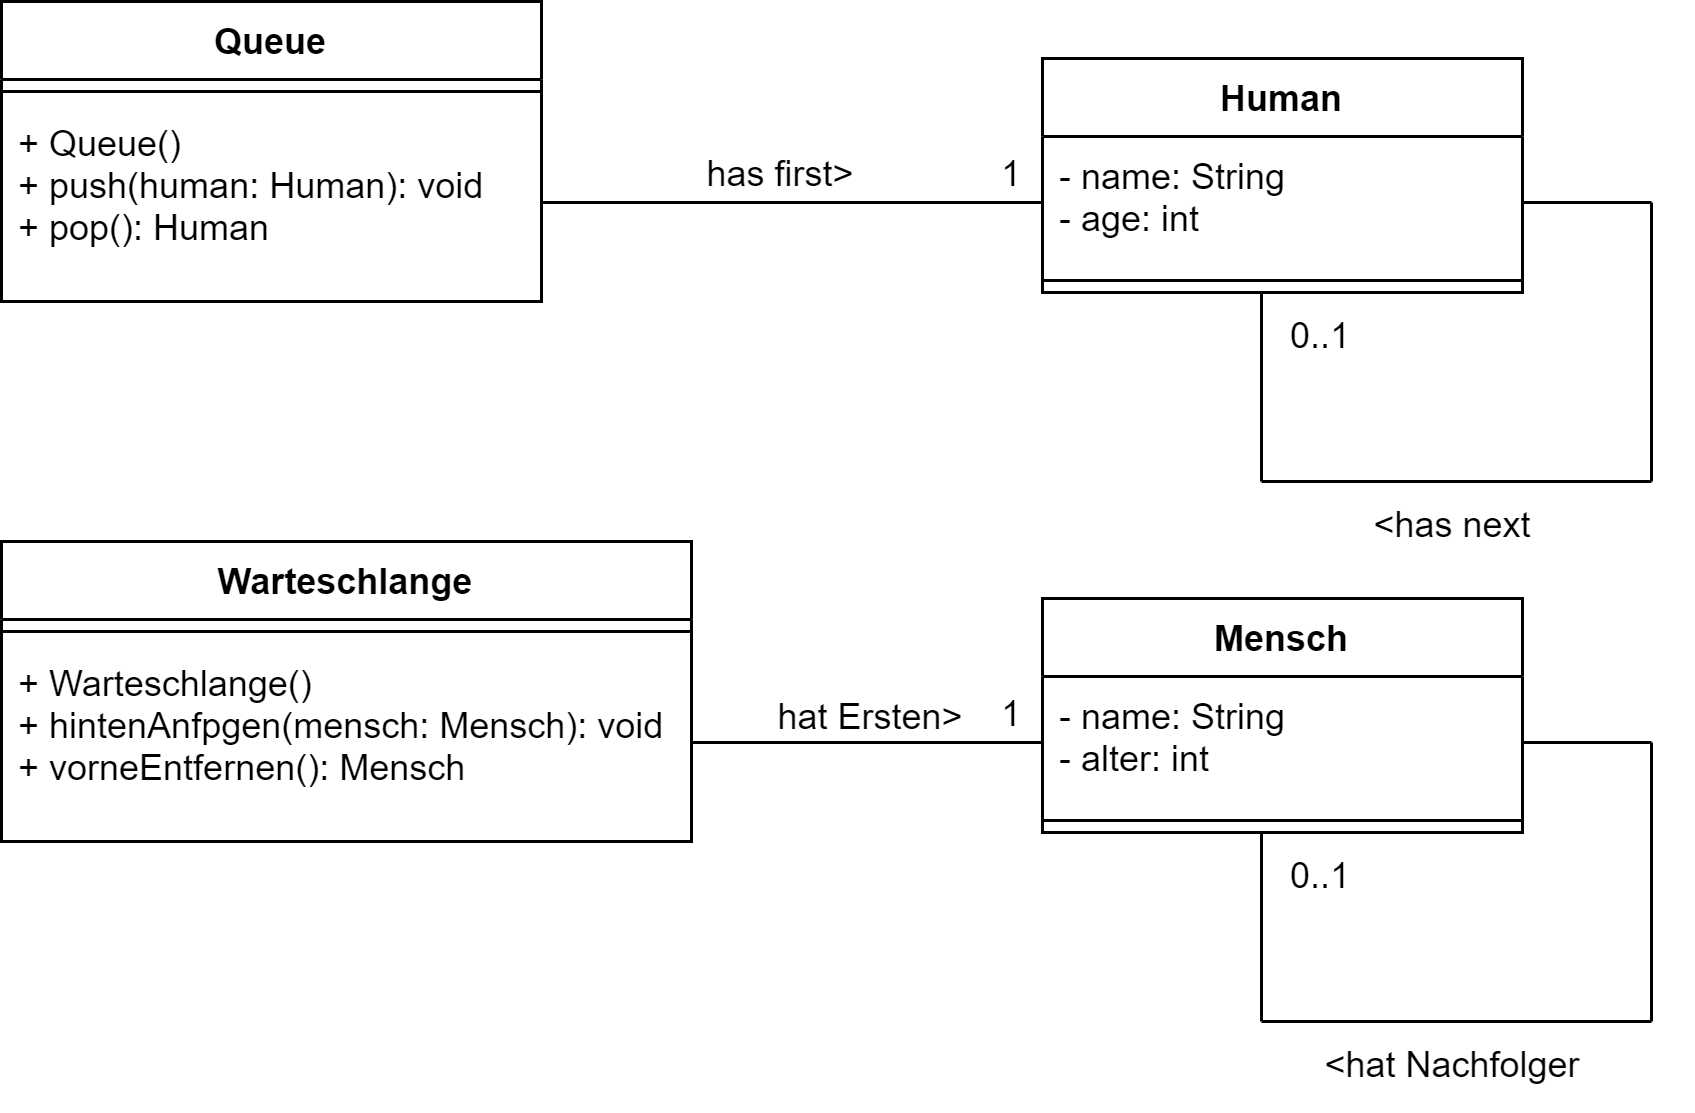

The diagram above was exported from draw.io. Its source (the exported page's mxGraphModel, read from the mxfile embedded in the PNG):
<mxGraphModel dx="313" dy="620" grid="1" gridSize="10" guides="1" tooltips="1" connect="1" arrows="1" fold="1" page="1" pageScale="1" pageWidth="827" pageHeight="1169" math="0" shadow="0">
  <root>
    <mxCell id="0" />
    <mxCell id="1" parent="0" />
    <mxCell id="2" value="Queue" style="swimlane;fontStyle=1;align=center;verticalAlign=top;childLayout=stackLayout;horizontal=1;startSize=26;horizontalStack=0;resizeParent=1;resizeParentMax=0;resizeLast=0;collapsible=1;marginBottom=0;" parent="1" vertex="1">
      <mxGeometry x="240" y="50" width="180" height="100" as="geometry" />
    </mxCell>
    <mxCell id="4" value="" style="line;strokeWidth=1;fillColor=none;align=left;verticalAlign=middle;spacingTop=-1;spacingLeft=3;spacingRight=3;rotatable=0;labelPosition=right;points=[];portConstraint=eastwest;" parent="2" vertex="1">
      <mxGeometry y="26" width="180" height="8" as="geometry" />
    </mxCell>
    <mxCell id="5" value="+ Queue()&#10;+ push(human: Human): void&#10;+ pop(): Human" style="text;strokeColor=none;fillColor=none;align=left;verticalAlign=top;spacingLeft=4;spacingRight=4;overflow=hidden;rotatable=0;points=[[0,0.5],[1,0.5]];portConstraint=eastwest;" parent="2" vertex="1">
      <mxGeometry y="34" width="180" height="66" as="geometry" />
    </mxCell>
    <mxCell id="6" value="Human" style="swimlane;fontStyle=1;align=center;verticalAlign=top;childLayout=stackLayout;horizontal=1;startSize=26;horizontalStack=0;resizeParent=1;resizeParentMax=0;resizeLast=0;collapsible=1;marginBottom=0;" parent="1" vertex="1">
      <mxGeometry x="587" y="69" width="160" height="78" as="geometry" />
    </mxCell>
    <mxCell id="7" value="- name: String&#10;- age: int&#10;" style="text;strokeColor=none;fillColor=none;align=left;verticalAlign=top;spacingLeft=4;spacingRight=4;overflow=hidden;rotatable=0;points=[[0,0.5],[1,0.5]];portConstraint=eastwest;" parent="6" vertex="1">
      <mxGeometry y="26" width="160" height="44" as="geometry" />
    </mxCell>
    <mxCell id="8" value="" style="line;strokeWidth=1;fillColor=none;align=left;verticalAlign=middle;spacingTop=-1;spacingLeft=3;spacingRight=3;rotatable=0;labelPosition=right;points=[];portConstraint=eastwest;" parent="6" vertex="1">
      <mxGeometry y="70" width="160" height="8" as="geometry" />
    </mxCell>
    <mxCell id="10" value="" style="endArrow=none;html=1;exitX=1;exitY=0.5;exitDx=0;exitDy=0;entryX=0;entryY=0.5;entryDx=0;entryDy=0;endFill=0;" parent="1" source="5" target="7" edge="1">
      <mxGeometry width="50" height="50" relative="1" as="geometry">
        <mxPoint x="490" y="230" as="sourcePoint" />
        <mxPoint x="540" y="180" as="targetPoint" />
      </mxGeometry>
    </mxCell>
    <mxCell id="11" value="has first&amp;gt;" style="text;html=1;strokeColor=none;fillColor=none;align=center;verticalAlign=middle;whiteSpace=wrap;rounded=0;" parent="1" vertex="1">
      <mxGeometry x="420" y="93" width="160" height="30" as="geometry" />
    </mxCell>
    <mxCell id="12" value="1" style="text;html=1;strokeColor=none;fillColor=none;align=center;verticalAlign=middle;whiteSpace=wrap;rounded=0;" parent="1" vertex="1">
      <mxGeometry x="567" y="93" width="20" height="30" as="geometry" />
    </mxCell>
    <mxCell id="13" value="" style="endArrow=none;html=1;entryX=1;entryY=0.5;entryDx=0;entryDy=0;" parent="1" target="7" edge="1">
      <mxGeometry width="50" height="50" relative="1" as="geometry">
        <mxPoint x="790" y="117" as="sourcePoint" />
        <mxPoint x="650" y="170" as="targetPoint" />
      </mxGeometry>
    </mxCell>
    <mxCell id="14" value="" style="endArrow=none;html=1;" parent="1" edge="1">
      <mxGeometry width="50" height="50" relative="1" as="geometry">
        <mxPoint x="790" y="210" as="sourcePoint" />
        <mxPoint x="790" y="117" as="targetPoint" />
      </mxGeometry>
    </mxCell>
    <mxCell id="15" value="" style="endArrow=none;html=1;" parent="1" edge="1">
      <mxGeometry width="50" height="50" relative="1" as="geometry">
        <mxPoint x="790" y="210" as="sourcePoint" />
        <mxPoint x="660" y="210" as="targetPoint" />
      </mxGeometry>
    </mxCell>
    <mxCell id="17" value="" style="endArrow=none;html=1;endFill=0;" parent="1" edge="1">
      <mxGeometry width="50" height="50" relative="1" as="geometry">
        <mxPoint x="660" y="210" as="sourcePoint" />
        <mxPoint x="660" y="147" as="targetPoint" />
      </mxGeometry>
    </mxCell>
    <mxCell id="18" value="&amp;lt;has next" style="text;html=1;strokeColor=none;fillColor=none;align=center;verticalAlign=middle;whiteSpace=wrap;rounded=0;" parent="1" vertex="1">
      <mxGeometry x="644" y="210" width="160" height="30" as="geometry" />
    </mxCell>
    <mxCell id="19" value="0..1" style="text;html=1;strokeColor=none;fillColor=none;align=center;verticalAlign=middle;whiteSpace=wrap;rounded=0;" parent="1" vertex="1">
      <mxGeometry x="670" y="147" width="20" height="30" as="geometry" />
    </mxCell>
    <mxCell id="20" value="Warteschlange" style="swimlane;fontStyle=1;align=center;verticalAlign=top;childLayout=stackLayout;horizontal=1;startSize=26;horizontalStack=0;resizeParent=1;resizeParentMax=0;resizeLast=0;collapsible=1;marginBottom=0;" parent="1" vertex="1">
      <mxGeometry x="240" y="230" width="230" height="100" as="geometry" />
    </mxCell>
    <mxCell id="21" value="" style="line;strokeWidth=1;fillColor=none;align=left;verticalAlign=middle;spacingTop=-1;spacingLeft=3;spacingRight=3;rotatable=0;labelPosition=right;points=[];portConstraint=eastwest;" parent="20" vertex="1">
      <mxGeometry y="26" width="230" height="8" as="geometry" />
    </mxCell>
    <mxCell id="22" value="+ Warteschlange()&#10;+ hintenAnfpgen(mensch: Mensch): void&#10;+ vorneEntfernen(): Mensch" style="text;strokeColor=none;fillColor=none;align=left;verticalAlign=top;spacingLeft=4;spacingRight=4;overflow=hidden;rotatable=0;points=[[0,0.5],[1,0.5]];portConstraint=eastwest;" parent="20" vertex="1">
      <mxGeometry y="34" width="230" height="66" as="geometry" />
    </mxCell>
    <mxCell id="23" value="Mensch" style="swimlane;fontStyle=1;align=center;verticalAlign=top;childLayout=stackLayout;horizontal=1;startSize=26;horizontalStack=0;resizeParent=1;resizeParentMax=0;resizeLast=0;collapsible=1;marginBottom=0;" parent="1" vertex="1">
      <mxGeometry x="587" y="249" width="160" height="78" as="geometry" />
    </mxCell>
    <mxCell id="24" value="- name: String&#10;- alter: int&#10;" style="text;strokeColor=none;fillColor=none;align=left;verticalAlign=top;spacingLeft=4;spacingRight=4;overflow=hidden;rotatable=0;points=[[0,0.5],[1,0.5]];portConstraint=eastwest;" parent="23" vertex="1">
      <mxGeometry y="26" width="160" height="44" as="geometry" />
    </mxCell>
    <mxCell id="25" value="" style="line;strokeWidth=1;fillColor=none;align=left;verticalAlign=middle;spacingTop=-1;spacingLeft=3;spacingRight=3;rotatable=0;labelPosition=right;points=[];portConstraint=eastwest;" parent="23" vertex="1">
      <mxGeometry y="70" width="160" height="8" as="geometry" />
    </mxCell>
    <mxCell id="26" value="" style="endArrow=none;html=1;exitX=1;exitY=0.5;exitDx=0;exitDy=0;entryX=0;entryY=0.5;entryDx=0;entryDy=0;endFill=0;" parent="1" source="22" target="24" edge="1">
      <mxGeometry width="50" height="50" relative="1" as="geometry">
        <mxPoint x="490" y="410" as="sourcePoint" />
        <mxPoint x="540" y="360" as="targetPoint" />
      </mxGeometry>
    </mxCell>
    <mxCell id="27" value="hat Ersten&amp;gt;" style="text;html=1;strokeColor=none;fillColor=none;align=center;verticalAlign=middle;whiteSpace=wrap;rounded=0;" parent="1" vertex="1">
      <mxGeometry x="450" y="274" width="160" height="30" as="geometry" />
    </mxCell>
    <mxCell id="28" value="1" style="text;html=1;strokeColor=none;fillColor=none;align=center;verticalAlign=middle;whiteSpace=wrap;rounded=0;" parent="1" vertex="1">
      <mxGeometry x="567" y="273" width="20" height="30" as="geometry" />
    </mxCell>
    <mxCell id="29" value="" style="endArrow=none;html=1;entryX=1;entryY=0.5;entryDx=0;entryDy=0;" parent="1" target="24" edge="1">
      <mxGeometry width="50" height="50" relative="1" as="geometry">
        <mxPoint x="790" y="297" as="sourcePoint" />
        <mxPoint x="650" y="350" as="targetPoint" />
      </mxGeometry>
    </mxCell>
    <mxCell id="30" value="" style="endArrow=none;html=1;" parent="1" edge="1">
      <mxGeometry width="50" height="50" relative="1" as="geometry">
        <mxPoint x="790" y="390" as="sourcePoint" />
        <mxPoint x="790" y="297" as="targetPoint" />
      </mxGeometry>
    </mxCell>
    <mxCell id="31" value="" style="endArrow=none;html=1;" parent="1" edge="1">
      <mxGeometry width="50" height="50" relative="1" as="geometry">
        <mxPoint x="790" y="390" as="sourcePoint" />
        <mxPoint x="660" y="390" as="targetPoint" />
      </mxGeometry>
    </mxCell>
    <mxCell id="32" value="" style="endArrow=none;html=1;endFill=0;" parent="1" edge="1">
      <mxGeometry width="50" height="50" relative="1" as="geometry">
        <mxPoint x="660" y="390" as="sourcePoint" />
        <mxPoint x="660" y="327" as="targetPoint" />
      </mxGeometry>
    </mxCell>
    <mxCell id="33" value="&amp;lt;hat Nachfolger" style="text;html=1;strokeColor=none;fillColor=none;align=center;verticalAlign=middle;whiteSpace=wrap;rounded=0;" parent="1" vertex="1">
      <mxGeometry x="644" y="390" width="160" height="30" as="geometry" />
    </mxCell>
    <mxCell id="34" value="0..1" style="text;html=1;strokeColor=none;fillColor=none;align=center;verticalAlign=middle;whiteSpace=wrap;rounded=0;" parent="1" vertex="1">
      <mxGeometry x="670" y="327" width="20" height="30" as="geometry" />
    </mxCell>
  </root>
</mxGraphModel>